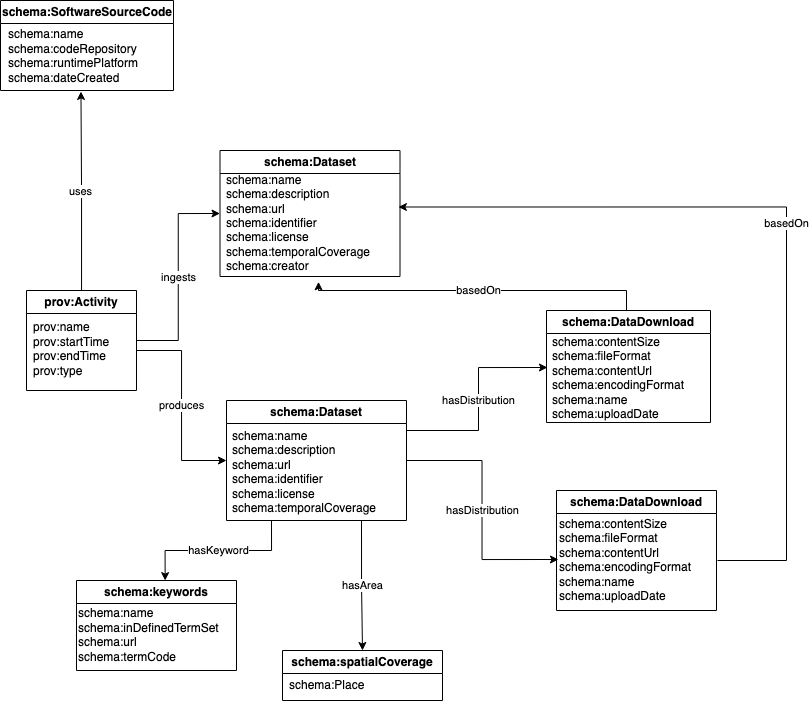

The diagram above was exported from draw.io. Its source (the exported page's mxGraphModel, read from the mxfile embedded in the PNG):
<mxGraphModel dx="922" dy="1124" grid="1" gridSize="10" guides="1" tooltips="1" connect="1" arrows="1" fold="1" page="1" pageScale="1" pageWidth="850" pageHeight="1100" math="0" shadow="0">
  <root>
    <mxCell id="0" />
    <mxCell id="1" parent="0" />
    <mxCell id="IdLJOYYyUwdKC9dqP4mV-1" value="schema:Dataset" style="swimlane;whiteSpace=wrap;html=1;" vertex="1" parent="1">
      <mxGeometry x="263.5" y="160" width="180" height="126" as="geometry" />
    </mxCell>
    <mxCell id="IdLJOYYyUwdKC9dqP4mV-9" value="&lt;div align=&quot;left&quot;&gt;schema:name&lt;/div&gt;&lt;div align=&quot;left&quot;&gt;schema:description&lt;/div&gt;&lt;div align=&quot;left&quot;&gt;schema:url&lt;/div&gt;&lt;div align=&quot;left&quot;&gt;schema:identifier&lt;/div&gt;&lt;div align=&quot;left&quot;&gt;schema:license&lt;/div&gt;&lt;div align=&quot;left&quot;&gt;schema:temporalCoverage&lt;/div&gt;&lt;div&gt;schema:creator&lt;br&gt;&lt;/div&gt;" style="text;html=1;align=left;verticalAlign=middle;resizable=0;points=[];autosize=1;strokeColor=none;fillColor=none;" vertex="1" parent="IdLJOYYyUwdKC9dqP4mV-1">
      <mxGeometry x="4" y="18" width="170" height="110" as="geometry" />
    </mxCell>
    <mxCell id="IdLJOYYyUwdKC9dqP4mV-2" value="schema:SoftwareSourceCode" style="swimlane;whiteSpace=wrap;html=1;align=left;" vertex="1" parent="1">
      <mxGeometry x="44" y="10" width="173" height="90" as="geometry" />
    </mxCell>
    <mxCell id="IdLJOYYyUwdKC9dqP4mV-10" value="&lt;div&gt;schema:name&lt;br&gt;&lt;/div&gt;&lt;div&gt;schema:codeRepository&lt;/div&gt;&lt;div&gt;schema:runtimePlatform&lt;/div&gt;&lt;div&gt;schema:dateCreated&lt;/div&gt;" style="text;html=1;align=left;verticalAlign=middle;resizable=0;points=[];autosize=1;strokeColor=none;fillColor=none;" vertex="1" parent="IdLJOYYyUwdKC9dqP4mV-2">
      <mxGeometry x="5.5" y="21" width="150" height="70" as="geometry" />
    </mxCell>
    <mxCell id="IdLJOYYyUwdKC9dqP4mV-3" value="schema:keywords" style="swimlane;whiteSpace=wrap;html=1;" vertex="1" parent="1">
      <mxGeometry x="120" y="590" width="160" height="90" as="geometry" />
    </mxCell>
    <mxCell id="IdLJOYYyUwdKC9dqP4mV-38" value="&lt;div align=&quot;left&quot;&gt;schema:name&lt;/div&gt;&lt;div align=&quot;left&quot;&gt;schema:inDefinedTermSet&lt;/div&gt;&lt;div align=&quot;left&quot;&gt;schema:url&lt;/div&gt;&lt;div align=&quot;left&quot;&gt;schema:termCode&lt;br&gt;&lt;/div&gt;" style="text;html=1;align=left;verticalAlign=middle;resizable=0;points=[];autosize=1;strokeColor=none;fillColor=none;" vertex="1" parent="IdLJOYYyUwdKC9dqP4mV-3">
      <mxGeometry y="20" width="160" height="70" as="geometry" />
    </mxCell>
    <mxCell id="IdLJOYYyUwdKC9dqP4mV-12" value="ingests" style="edgeStyle=orthogonalEdgeStyle;rounded=0;orthogonalLoop=1;jettySize=auto;html=1;entryX=0;entryY=0.5;entryDx=0;entryDy=0;" edge="1" parent="1" source="IdLJOYYyUwdKC9dqP4mV-4" target="IdLJOYYyUwdKC9dqP4mV-1">
      <mxGeometry relative="1" as="geometry" />
    </mxCell>
    <mxCell id="IdLJOYYyUwdKC9dqP4mV-16" value="uses" style="edgeStyle=orthogonalEdgeStyle;rounded=0;orthogonalLoop=1;jettySize=auto;html=1;" edge="1" parent="1" source="IdLJOYYyUwdKC9dqP4mV-4" target="IdLJOYYyUwdKC9dqP4mV-10">
      <mxGeometry relative="1" as="geometry" />
    </mxCell>
    <mxCell id="IdLJOYYyUwdKC9dqP4mV-4" value="prov:Activity" style="swimlane;whiteSpace=wrap;html=1;" vertex="1" parent="1">
      <mxGeometry x="70" y="300" width="110" height="100" as="geometry" />
    </mxCell>
    <mxCell id="IdLJOYYyUwdKC9dqP4mV-7" value="&lt;div align=&quot;left&quot;&gt;prov:name&lt;/div&gt;&lt;div align=&quot;left&quot;&gt;prov:startTime&lt;/div&gt;&lt;div align=&quot;left&quot;&gt;prov:endTime&lt;/div&gt;&lt;div align=&quot;left&quot;&gt;prov:type&lt;br&gt;&lt;/div&gt;" style="text;html=1;align=left;verticalAlign=middle;resizable=0;points=[];autosize=1;strokeColor=none;fillColor=none;" vertex="1" parent="IdLJOYYyUwdKC9dqP4mV-4">
      <mxGeometry x="5" y="24" width="100" height="70" as="geometry" />
    </mxCell>
    <mxCell id="IdLJOYYyUwdKC9dqP4mV-5" value="schema:DataDownload" style="swimlane;whiteSpace=wrap;html=1;" vertex="1" parent="1">
      <mxGeometry x="590" y="320" width="164" height="112" as="geometry" />
    </mxCell>
    <mxCell id="IdLJOYYyUwdKC9dqP4mV-26" value="&lt;div align=&quot;left&quot;&gt;schema:contentSize&lt;/div&gt;&lt;div align=&quot;left&quot;&gt;schema:fileFormat&lt;/div&gt;&lt;div align=&quot;left&quot;&gt;schema:contentUrl&lt;/div&gt;&lt;div align=&quot;left&quot;&gt;schema:encodingFormat&lt;br&gt;&lt;/div&gt;&lt;div&gt;schema:name&lt;br&gt;&lt;/div&gt;&lt;div&gt;schema:uploadDate&lt;br&gt;&lt;/div&gt;" style="text;html=1;align=left;verticalAlign=middle;resizable=0;points=[];autosize=1;strokeColor=none;fillColor=none;" vertex="1" parent="IdLJOYYyUwdKC9dqP4mV-5">
      <mxGeometry x="4" y="18" width="160" height="100" as="geometry" />
    </mxCell>
    <mxCell id="IdLJOYYyUwdKC9dqP4mV-29" value="hasDistribution" style="edgeStyle=orthogonalEdgeStyle;rounded=0;orthogonalLoop=1;jettySize=auto;html=1;exitX=1;exitY=0.25;exitDx=0;exitDy=0;entryX=-0.019;entryY=0.39;entryDx=0;entryDy=0;entryPerimeter=0;" edge="1" parent="1" source="IdLJOYYyUwdKC9dqP4mV-17" target="IdLJOYYyUwdKC9dqP4mV-26">
      <mxGeometry relative="1" as="geometry" />
    </mxCell>
    <mxCell id="IdLJOYYyUwdKC9dqP4mV-30" value="hasDistribution" style="edgeStyle=orthogonalEdgeStyle;rounded=0;orthogonalLoop=1;jettySize=auto;html=1;entryX=0.006;entryY=0.49;entryDx=0;entryDy=0;entryPerimeter=0;" edge="1" parent="1" source="IdLJOYYyUwdKC9dqP4mV-17" target="IdLJOYYyUwdKC9dqP4mV-28">
      <mxGeometry relative="1" as="geometry" />
    </mxCell>
    <mxCell id="IdLJOYYyUwdKC9dqP4mV-45" value="hasArea" style="edgeStyle=orthogonalEdgeStyle;rounded=0;orthogonalLoop=1;jettySize=auto;html=1;exitX=0.75;exitY=1;exitDx=0;exitDy=0;" edge="1" parent="1" source="IdLJOYYyUwdKC9dqP4mV-17" target="IdLJOYYyUwdKC9dqP4mV-43">
      <mxGeometry relative="1" as="geometry" />
    </mxCell>
    <mxCell id="IdLJOYYyUwdKC9dqP4mV-46" value="hasKeyword" style="edgeStyle=orthogonalEdgeStyle;rounded=0;orthogonalLoop=1;jettySize=auto;html=1;exitX=0.25;exitY=1;exitDx=0;exitDy=0;entryX=0.554;entryY=0.001;entryDx=0;entryDy=0;entryPerimeter=0;" edge="1" parent="1" source="IdLJOYYyUwdKC9dqP4mV-17" target="IdLJOYYyUwdKC9dqP4mV-3">
      <mxGeometry relative="1" as="geometry">
        <Array as="points">
          <mxPoint x="315" y="560" />
          <mxPoint x="209" y="560" />
        </Array>
      </mxGeometry>
    </mxCell>
    <mxCell id="IdLJOYYyUwdKC9dqP4mV-17" value="schema:Dataset" style="swimlane;whiteSpace=wrap;html=1;" vertex="1" parent="1">
      <mxGeometry x="270" y="410" width="180" height="120" as="geometry" />
    </mxCell>
    <mxCell id="IdLJOYYyUwdKC9dqP4mV-18" value="&lt;div align=&quot;left&quot;&gt;schema:name&lt;/div&gt;&lt;div align=&quot;left&quot;&gt;schema:description&lt;/div&gt;&lt;div align=&quot;left&quot;&gt;schema:url&lt;/div&gt;&lt;div align=&quot;left&quot;&gt;schema:identifier&lt;/div&gt;&lt;div align=&quot;left&quot;&gt;schema:license&lt;/div&gt;&lt;div align=&quot;left&quot;&gt;schema:temporalCoverage&lt;/div&gt;" style="text;html=1;align=left;verticalAlign=middle;resizable=0;points=[];autosize=1;strokeColor=none;fillColor=none;" vertex="1" parent="IdLJOYYyUwdKC9dqP4mV-17">
      <mxGeometry x="3.5" y="22" width="170" height="100" as="geometry" />
    </mxCell>
    <mxCell id="IdLJOYYyUwdKC9dqP4mV-21" value="produces" style="edgeStyle=orthogonalEdgeStyle;rounded=0;orthogonalLoop=1;jettySize=auto;html=1;entryX=0;entryY=0.5;entryDx=0;entryDy=0;" edge="1" parent="1" target="IdLJOYYyUwdKC9dqP4mV-17">
      <mxGeometry relative="1" as="geometry">
        <mxPoint x="180" y="360" as="sourcePoint" />
      </mxGeometry>
    </mxCell>
    <mxCell id="IdLJOYYyUwdKC9dqP4mV-22" value="schema:DataDownload" style="swimlane;whiteSpace=wrap;html=1;" vertex="1" parent="1">
      <mxGeometry x="600" y="500" width="160" height="120" as="geometry" />
    </mxCell>
    <mxCell id="IdLJOYYyUwdKC9dqP4mV-28" value="&lt;div align=&quot;left&quot;&gt;schema:contentSize&lt;/div&gt;&lt;div align=&quot;left&quot;&gt;schema:fileFormat&lt;/div&gt;&lt;div align=&quot;left&quot;&gt;schema:contentUrl&lt;/div&gt;&lt;div align=&quot;left&quot;&gt;schema:encodingFormat&lt;br&gt;&lt;/div&gt;&lt;div&gt;schema:name&lt;br&gt;&lt;/div&gt;&lt;div&gt;schema:uploadDate&lt;br&gt;&lt;/div&gt;" style="text;html=1;align=left;verticalAlign=middle;resizable=0;points=[];autosize=1;strokeColor=none;fillColor=none;" vertex="1" parent="IdLJOYYyUwdKC9dqP4mV-22">
      <mxGeometry x="1" y="20" width="160" height="100" as="geometry" />
    </mxCell>
    <mxCell id="IdLJOYYyUwdKC9dqP4mV-34" value="basedOn" style="edgeStyle=orthogonalEdgeStyle;rounded=0;orthogonalLoop=1;jettySize=auto;html=1;entryX=0.556;entryY=1.03;entryDx=0;entryDy=0;entryPerimeter=0;" edge="1" parent="1" target="IdLJOYYyUwdKC9dqP4mV-9">
      <mxGeometry relative="1" as="geometry">
        <mxPoint x="670" y="320" as="sourcePoint" />
        <Array as="points">
          <mxPoint x="670" y="300" />
          <mxPoint x="362" y="300" />
        </Array>
      </mxGeometry>
    </mxCell>
    <mxCell id="IdLJOYYyUwdKC9dqP4mV-36" value="basedOn" style="edgeStyle=orthogonalEdgeStyle;rounded=0;orthogonalLoop=1;jettySize=auto;html=1;entryX=1.026;entryY=0.35;entryDx=0;entryDy=0;entryPerimeter=0;" edge="1" parent="1" source="IdLJOYYyUwdKC9dqP4mV-28" target="IdLJOYYyUwdKC9dqP4mV-9">
      <mxGeometry relative="1" as="geometry">
        <mxPoint x="460" y="231" as="targetPoint" />
        <Array as="points">
          <mxPoint x="830" y="570" />
          <mxPoint x="830" y="216" />
        </Array>
      </mxGeometry>
    </mxCell>
    <mxCell id="IdLJOYYyUwdKC9dqP4mV-43" value="schema:spatialCoverage" style="swimlane;whiteSpace=wrap;html=1;startSize=23;" vertex="1" parent="1">
      <mxGeometry x="326" y="660" width="160" height="50" as="geometry" />
    </mxCell>
    <mxCell id="IdLJOYYyUwdKC9dqP4mV-44" value="schema:Place" style="text;html=1;align=left;verticalAlign=middle;resizable=0;points=[];autosize=1;strokeColor=none;fillColor=none;" vertex="1" parent="IdLJOYYyUwdKC9dqP4mV-43">
      <mxGeometry x="5" y="20" width="100" height="30" as="geometry" />
    </mxCell>
  </root>
</mxGraphModel>